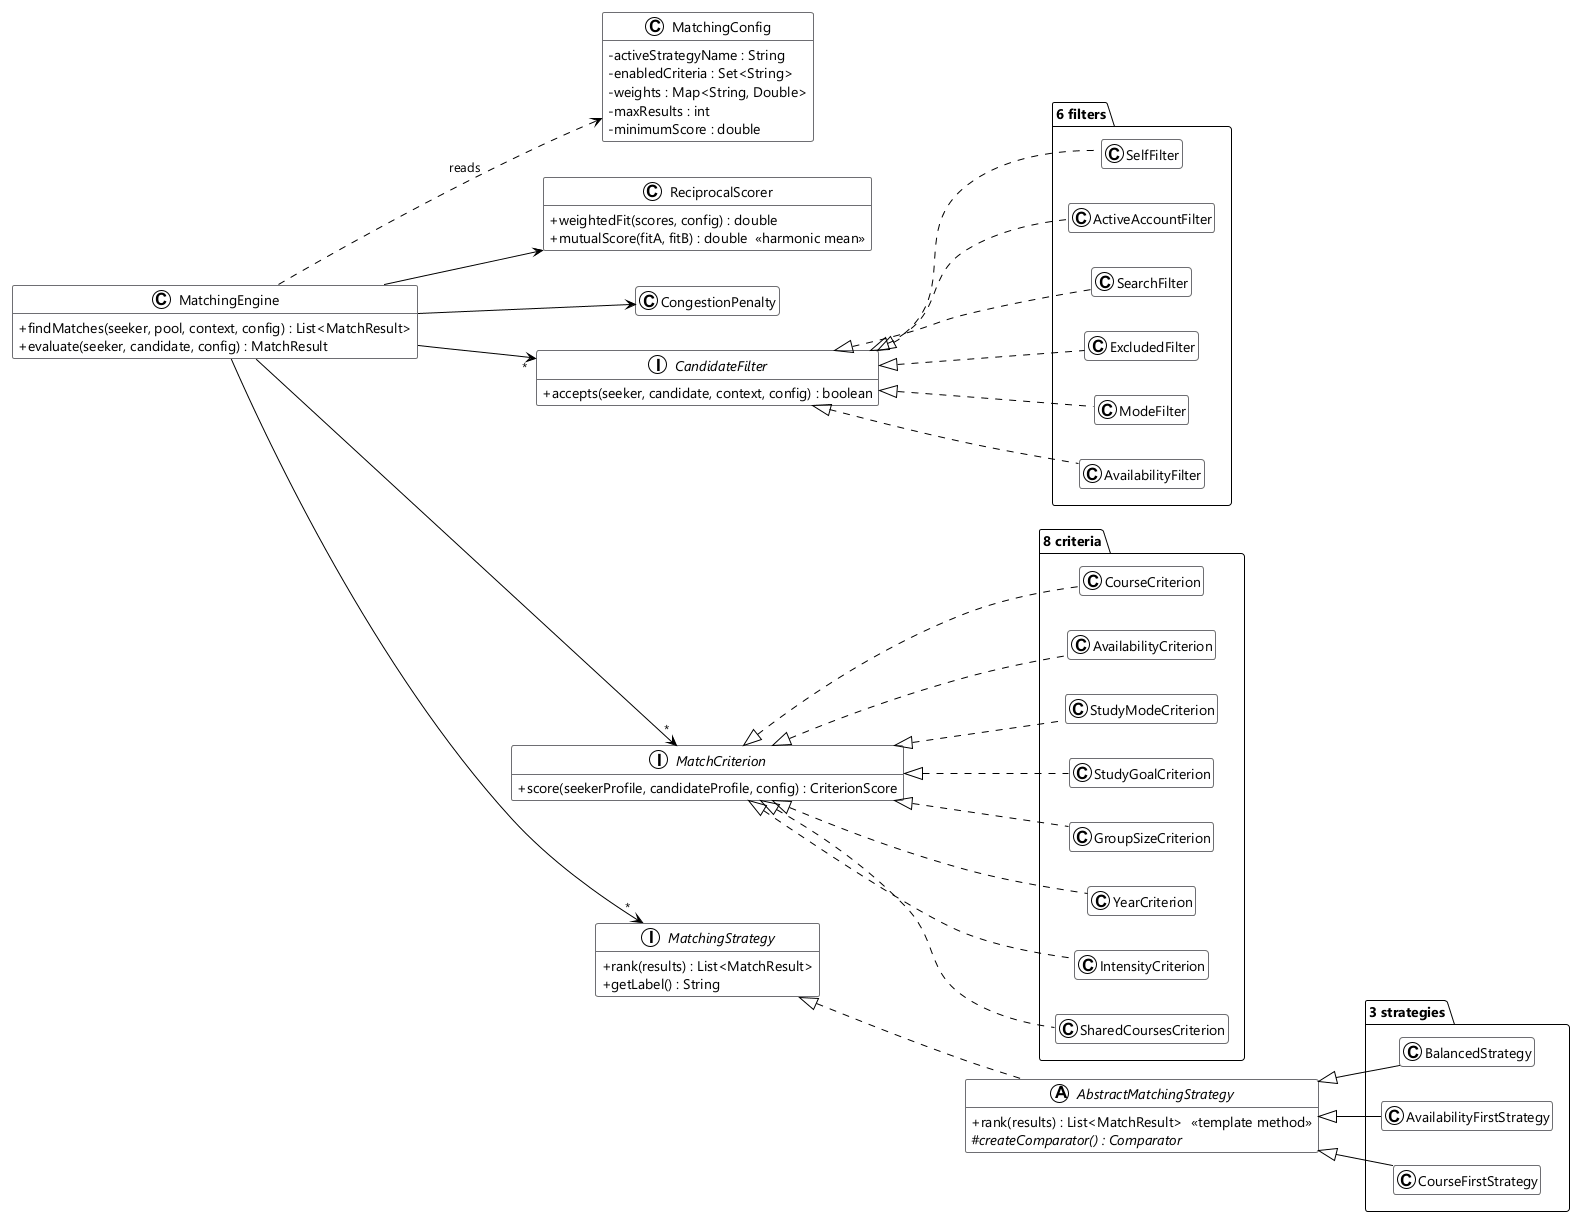

The diagram above was rendered by PlantUML. Its source (embedded in the PNG):
@startuml matching-engine
' The matching engine: Strategy for ranking, Template Method inside each strategy,
' and one class per criterion and per filter (open for extension, closed for modification).
!theme plain
skinparam defaultFontName "Segoe UI"
skinparam classAttributeIconSize 0
skinparam class {
  BackgroundColor #FAFAFA
  BorderColor #6E6E73
}
hide empty members
left to right direction

class MatchingEngine {
  + findMatches(seeker, pool, context, config) : List<MatchResult>
  + evaluate(seeker, candidate, config) : MatchResult
}
class MatchingConfig {
  - activeStrategyName : String
  - enabledCriteria : Set<String>
  - weights : Map<String, Double>
  - maxResults : int
  - minimumScore : double
}
class ReciprocalScorer {
  + weightedFit(scores, config) : double
  + mutualScore(fitA, fitB) : double  <<harmonic mean>>
}
class CongestionPenalty

interface CandidateFilter {
  + accepts(seeker, candidate, context, config) : boolean
}
interface MatchCriterion {
  + score(seekerProfile, candidateProfile, config) : CriterionScore
}
interface MatchingStrategy {
  + rank(results) : List<MatchResult>
  + getLabel() : String
}
abstract class AbstractMatchingStrategy {
  + rank(results) : List<MatchResult>  <<template method>>
  # {abstract} createComparator() : Comparator
}

package "6 filters" {
  class SelfFilter
  class ActiveAccountFilter
  class SearchFilter
  class ExcludedFilter
  class ModeFilter
  class AvailabilityFilter
}
package "8 criteria" {
  class CourseCriterion
  class AvailabilityCriterion
  class StudyModeCriterion
  class StudyGoalCriterion
  class GroupSizeCriterion
  class YearCriterion
  class IntensityCriterion
  class SharedCoursesCriterion
}
package "3 strategies" {
  class BalancedStrategy
  class AvailabilityFirstStrategy
  class CourseFirstStrategy
}

MatchingEngine --> "*" CandidateFilter
MatchingEngine --> "*" MatchCriterion
MatchingEngine --> "*" MatchingStrategy
MatchingEngine --> ReciprocalScorer
MatchingEngine --> CongestionPenalty
MatchingEngine ..> MatchingConfig : reads

CandidateFilter <|.. SelfFilter
CandidateFilter <|.. ActiveAccountFilter
CandidateFilter <|.. SearchFilter
CandidateFilter <|.. ExcludedFilter
CandidateFilter <|.. ModeFilter
CandidateFilter <|.. AvailabilityFilter

MatchCriterion <|.. CourseCriterion
MatchCriterion <|.. AvailabilityCriterion
MatchCriterion <|.. StudyModeCriterion
MatchCriterion <|.. StudyGoalCriterion
MatchCriterion <|.. GroupSizeCriterion
MatchCriterion <|.. YearCriterion
MatchCriterion <|.. IntensityCriterion
MatchCriterion <|.. SharedCoursesCriterion

MatchingStrategy <|.. AbstractMatchingStrategy
AbstractMatchingStrategy <|-- BalancedStrategy
AbstractMatchingStrategy <|-- AvailabilityFirstStrategy
AbstractMatchingStrategy <|-- CourseFirstStrategy
@enduml